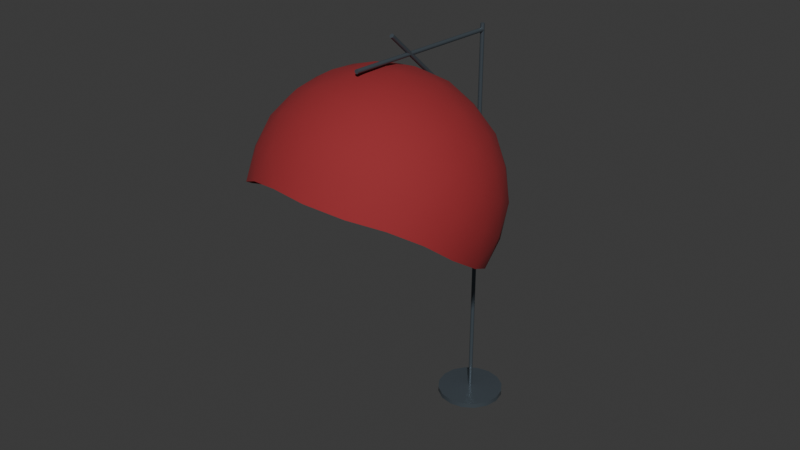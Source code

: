 # Source: healinglamp.blend  (saved by Blender 5.1.29; exported with 4.5.12 LTS)
import bpy
from mathutils import Matrix  # noqa: F401  (used for matrix-valued properties, if any)

bpy.ops.wm.read_factory_settings(use_empty=True)
scene = bpy.context.scene
scene.name = 'Scene'

# ---- collections
col_collection = bpy.data.collections.new('Collection'); scene.collection.children.link(col_collection)

# ---- materials (node trees are filled in below, after node groups)
mat_stand = bpy.data.materials.new('Stand')
mat_stand.alpha_threshold = 0.0
mat_stand.use_backface_culling_lightprobe_volume = False
mat_stand.roughness = 0.5
mat_stand.line_color = (0.0, 0.0, 0.0, 1.0)
mat_material = bpy.data.materials.new('Material')

# ---- material node trees
mat_stand.use_nodes = True; mat_stand.node_tree.nodes.clear()
_N = mat_stand.node_tree.nodes; _L = mat_stand.node_tree.links
n0 = _N.new('ShaderNodeOutputMaterial'); n0.name = 'Material Output'; n0.location = (200, 100)
n1 = _N.new('ShaderNodeBsdfPrincipled'); n1.name = 'Principled BSDF'; n1.location = (-200, 100)
n1.inputs[0].default_value = (0.1049, 0.1315, 0.1552, 1.0)
n1.inputs[1].default_value = 0.5
n1.inputs[2].default_value = 0.3147
_L.new(n1.outputs[0], n0.inputs[0])
n0.is_active_output = True
mat_material.use_nodes = True; mat_material.node_tree.nodes.clear()
_N = mat_material.node_tree.nodes; _L = mat_material.node_tree.links
n0 = _N.new('ShaderNodeBsdfPrincipled'); n0.name = 'Principled BSDF'; n0.location = (-200, 100)
n0.inputs[0].default_value = (0.32, 0.02179, 0.02751, 1.0)
n0.inputs[1].default_value = 0.07722
n0.inputs[2].default_value = 0.8861
n1 = _N.new('ShaderNodeOutputMaterial'); n1.name = 'Material Output'; n1.location = (200, 100)
_L.new(n0.outputs[0], n1.inputs[0])
n1.is_active_output = True

# ---- world
world_world = bpy.data.worlds.new('World'); scene.world = world_world
world_world.use_nodes = True; world_world.node_tree.nodes.clear()
_N = world_world.node_tree.nodes; _L = world_world.node_tree.links
n0 = _N.new('ShaderNodeOutputWorld'); n0.name = 'World Output'; n0.location = (200, 100)
n1 = _N.new('ShaderNodeBackground'); n1.name = 'Background'; n1.location = (-200, 100)
n1.inputs[0].default_value = (0.05088, 0.05088, 0.05088, 1.0)
_L.new(n1.outputs[0], n0.inputs[0])
n0.is_active_output = True
world_world.color = (0.05088, 0.05088, 0.05088)
world_world.sun_shadow_jitter_overblur = 0.0

# ---- meshes
me_cylinder = bpy.data.meshes.new('Cylinder')
me_cylinder.from_pydata([(0.0, 0.01, 2.0), (0.003827, 0.009239, 2.0), (0.007071, 0.007071, 2.0), (0.009239, 0.003827, 2.0), (0.01, 0.0, 2.0), (0.009239, -0.003827, 2.0), (0.007071, -0.007071, 2.0), (0.003827, -0.009239, 2.0), (0.0, -0.01, 2.0), (-0.003827, -0.009239, 2.0), (-0.007071, -0.007071, 2.0), (-0.009239, -0.003827, 2.0), (-0.01, 0.0, 2.0), (-0.009239, 0.003827, 2.0), (-0.007071, 0.007071, 2.0), (-0.003827, 0.009239, 2.0), (0.0, 0.01, 0.03081), (0.003827, 0.009239, 0.03081), (0.007071, 0.007071, 0.03081), (0.009239, 0.003827, 0.03081), (0.01, 0.0, 0.03081), (0.009239, -0.003827, 0.03081), (0.007071, -0.007071, 0.03081), (0.003827, -0.009239, 0.03081), (0.0, -0.01, 0.03081), (-0.003827, -0.009239, 0.03081), (-0.007071, -0.007071, 0.03081), (-0.009239, -0.003827, 0.03081), (-0.01, 0.0, 0.03081), (-0.009239, 0.003827, 0.03081), (-0.007071, 0.007071, 0.03081), (-0.003827, 0.009239, 0.03081), (-2.577e-09, 0.1687, 0.0), (0.06454, 0.1558, 0.0), (0.06454, 0.1558, 0.02373), (0.1193, 0.1193, 0.0), (0.1193, 0.1193, 0.02373), (0.1558, 0.06454, 0.0), (0.1558, 0.06454, 0.02373), (0.1687, -3.821e-10, 0.0), (0.1687, -3.821e-10, 0.02373), (0.1558, -0.06454, 0.0), (0.1558, -0.06454, 0.02373), (0.1193, -0.1193, 0.0), (0.1193, -0.1193, 0.02373), (0.06454, -0.1558, 0.0), (0.06454, -0.1558, 0.02373), (-2.577e-09, -0.1687, 0.0), (-2.577e-09, -0.1687, 0.02373), (-0.06454, -0.1558, 0.0), (-0.06454, -0.1558, 0.02373), (-0.1193, -0.1193, 0.0), (-0.1193, -0.1193, 0.02373), (-0.1558, -0.06454, 0.0), (-0.1558, -0.06454, 0.02373), (-0.1687, -3.821e-10, 0.0), (-0.1687, -3.821e-10, 0.02373), (-0.1558, 0.06454, 0.0), (-0.1558, 0.06454, 0.02373), (-0.1193, 0.1193, 0.0), (-0.1193, 0.1193, 0.02373), (-0.06454, 0.1558, 0.0), (-0.06454, 0.1558, 0.02373), (-2.577e-09, 0.1687, 0.02373)], [], [(16, 0, 1, 17), (17, 1, 2, 18), (18, 2, 3, 19), (19, 3, 4, 20), (20, 4, 5, 21), (21, 5, 6, 22), (22, 6, 7, 23), (23, 7, 8, 24), (24, 8, 9, 25), (25, 9, 10, 26), (26, 10, 11, 27), (27, 11, 12, 28), (28, 12, 13, 29), (29, 13, 14, 30), (1, 0, 15, 14, 13, 12, 11, 10, 9, 8, 7, 6, 5, 4, 3, 2), (30, 14, 15, 31), (31, 15, 0, 16), (21, 22, 44, 42), (29, 30, 60, 58), (22, 23, 46, 44), (30, 31, 62, 60), (23, 24, 48, 46), (16, 17, 34, 63), (31, 16, 63, 62), (24, 25, 50, 48), (17, 18, 36, 34), (25, 26, 52, 50), (18, 19, 38, 36), (26, 27, 54, 52), (19, 20, 40, 38), (27, 28, 56, 54), (20, 21, 42, 40), (28, 29, 58, 56), (32, 33, 35, 37, 39, 41, 43, 45, 47, 49, 51, 53, 55, 57, 59, 61), (61, 62, 63, 32), (59, 60, 62, 61), (57, 58, 60, 59), (55, 56, 58, 57), (53, 54, 56, 55), (51, 52, 54, 53), (49, 50, 52, 51), (47, 48, 50, 49), (45, 46, 48, 47), (43, 44, 46, 45), (41, 42, 44, 43), (39, 40, 42, 41), (37, 38, 40, 39), (35, 36, 38, 37), (33, 34, 36, 35), (32, 63, 34, 33)])
me_cylinder.polygons.foreach_set('use_smooth', [True] * 50)
_k = set([(0, 1), (0, 15), (1, 2), (2, 3), (3, 4), (4, 5), (5, 6), (6, 7), (7, 8), (8, 9), (9, 10), (10, 11), (11, 12), (12, 13), (13, 14), (14, 15), (16, 17), (16, 31), (17, 18), (18, 19), (19, 20), (20, 21), (21, 22), (22, 23), (23, 24), (24, 25), (25, 26), (26, 27), (27, 28), (28, 29), (29, 30), (30, 31), (32, 33), (32, 61), (33, 35), (34, 36), (34, 63), (35, 37), (36, 38), (37, 39), (38, 40), (39, 41), (40, 42), (41, 43), (42, 44), (43, 45), (44, 46), (45, 47), (46, 48), (47, 49), (48, 50), (49, 51), (50, 52), (51, 53), (52, 54), (53, 55), (54, 56), (55, 57), (56, 58), (57, 59), (58, 60), (59, 61), (60, 62), (62, 63)])
me_cylinder.attributes.new('sharp_edge', 'BOOLEAN', 'EDGE').data.foreach_set('value', [ (min(e.vertices), max(e.vertices)) in _k for e in me_cylinder.edges])
_uv = me_cylinder.uv_layers.new(name='UVMap')
_uv.uv.foreach_set('vector', [1.0, 0.5085, 1.0, 1.0, 0.9375, 1.0, 0.9375, 0.5085, 0.9375, 0.5085, 0.9375, 1.0, 0.875, 1.0, 0.875, 0.5085, 0.875, 0.5085, 0.875, 1.0, 0.8125, 1.0, 0.8125, 0.5085, 0.8125, 0.5085, 0.8125, 1.0, 0.75, 1.0, 0.75, 0.5085, 0.75, 0.5085, 0.75, 1.0, 0.6875, 1.0, 0.6875, 0.5085, 0.6875, 0.5085, 0.6875, 1.0, 0.625, 1.0, 0.625, 0.5085, 0.625, 0.5085, 0.625, 1.0, 0.5625, 1.0, 0.5625, 0.5085, 0.5625, 0.5085, 0.5625, 1.0, 0.5, 1.0, 0.5, 0.5085, 0.5, 0.5085, 0.5, 1.0, 0.4375, 1.0, 0.4375, 0.5085, 0.4375, 0.5085, 0.4375, 1.0, 0.375, 1.0, 0.375, 0.5085, 0.375, 0.5085, 0.375, 1.0, 0.3125, 1.0, 0.3125, 0.5085, 0.3125, 0.5085, 0.3125, 1.0, 0.25, 1.0, 0.25, 0.5085, 0.25, 0.5085, 0.25, 1.0, 0.1875, 1.0, 0.1875, 0.5085, 0.1875, 0.5085, 0.1875, 1.0, 0.125, 1.0, 0.125, 0.5085, 0.3418, 0.4717, 0.25, 0.49, 0.1582, 0.4717, 0.08029, 0.4197, 0.02827, 0.3418, 0.01, 0.25, 0.02827, 0.1582, 0.08029, 0.08029, 0.1582, 0.02827, 0.25, 0.01, 0.3418, 0.02827, 0.4197, 0.08029, 0.4717, 0.1582, 0.49, 0.25, 0.4717, 0.3418, 0.4197, 0.4197, 0.125, 0.5085, 0.125, 1.0, 0.0625, 1.0, 0.0625, 0.5085, 0.0625, 0.5085, 0.0625, 1.0, 0.0, 1.0, 0.0, 0.5085, 0.6875, 0.5085, 0.625, 0.5085, 0.625, 0.5085, 0.6875, 0.5085, 0.1875, 0.5085, 0.125, 0.5085, 0.125, 0.5085, 0.1875, 0.5085, 0.625, 0.5085, 0.5625, 0.5085, 0.5625, 0.5085, 0.625, 0.5085, 0.125, 0.5085, 0.0625, 0.5085, 0.0625, 0.5085, 0.125, 0.5085, 0.5625, 0.5085, 0.5, 0.5085, 0.5, 0.5085, 0.5625, 0.5085, 1.0, 0.5085, 0.9375, 0.5085, 0.9375, 0.5085, 1.0, 0.5085, 0.0625, 0.5085, 0.0, 0.5085, 0.0, 0.5085, 0.0625, 0.5085, 0.5, 0.5085, 0.4375, 0.5085, 0.4375, 0.5085, 0.5, 0.5085, 0.9375, 0.5085, 0.875, 0.5085, 0.875, 0.5085, 0.9375, 0.5085, 0.4375, 0.5085, 0.375, 0.5085, 0.375, 0.5085, 0.4375, 0.5085, 0.875, 0.5085, 0.8125, 0.5085, 0.8125, 0.5085, 0.875, 0.5085, 0.375, 0.5085, 0.3125, 0.5085, 0.3125, 0.5085, 0.375, 0.5085, 0.8125, 0.5085, 0.75, 0.5085, 0.75, 0.5085, 0.8125, 0.5085, 0.3125, 0.5085, 0.25, 0.5085, 0.25, 0.5085, 0.3125, 0.5085, 0.75, 0.5085, 0.6875, 0.5085, 0.6875, 0.5085, 0.75, 0.5085, 0.25, 0.5085, 0.1875, 0.5085, 0.1875, 0.5085, 0.25, 0.5085, 0.75, 0.49, 0.8418, 0.4717, 0.9197, 0.4197, 0.9717, 0.3418, 0.99, 0.25, 0.9717, 0.1582, 0.9197, 0.08029, 0.8418, 0.02827, 0.75, 0.01, 0.6582, 0.02827, 0.5803, 0.08029, 0.5283, 0.1582, 0.51, 0.25, 0.5283, 0.3418, 0.5803, 0.4197, 0.6582, 0.4717, 0.0625, 0.5, 0.0625, 0.5085, 0.0, 0.5085, 0.0, 0.5, 0.125, 0.5, 0.125, 0.5085, 0.0625, 0.5085, 0.0625, 0.5, 0.1875, 0.5, 0.1875, 0.5085, 0.125, 0.5085, 0.125, 0.5, 0.25, 0.5, 0.25, 0.5085, 0.1875, 0.5085, 0.1875, 0.5, 0.3125, 0.5, 0.3125, 0.5085, 0.25, 0.5085, 0.25, 0.5, 0.375, 0.5, 0.375, 0.5085, 0.3125, 0.5085, 0.3125, 0.5, 0.4375, 0.5, 0.4375, 0.5085, 0.375, 0.5085, 0.375, 0.5, 0.5, 0.5, 0.5, 0.5085, 0.4375, 0.5085, 0.4375, 0.5, 0.5625, 0.5, 0.5625, 0.5085, 0.5, 0.5085, 0.5, 0.5, 0.625, 0.5, 0.625, 0.5085, 0.5625, 0.5085, 0.5625, 0.5, 0.6875, 0.5, 0.6875, 0.5085, 0.625, 0.5085, 0.625, 0.5, 0.75, 0.5, 0.75, 0.5085, 0.6875, 0.5085, 0.6875, 0.5, 0.8125, 0.5, 0.8125, 0.5085, 0.75, 0.5085, 0.75, 0.5, 0.875, 0.5, 0.875, 0.5085, 0.8125, 0.5085, 0.8125, 0.5, 0.9375, 0.5, 0.9375, 0.5085, 0.875, 0.5085, 0.875, 0.5, 1.0, 0.5, 1.0, 0.5085, 0.9375, 0.5085, 0.9375, 0.5])
me_cylinder.materials.append(mat_stand)
me_cylinder.update()
me_icosphere = bpy.data.meshes.new('Icosphere')
me_icosphere.from_pydata([(0.2764, -0.1874, 0.9426), (-0.7236, 0.01695, 0.69), (-0.7236, 0.6784, -0.1274), (0.2764, 0.8828, -0.3799), (0.8944, 0.3477, 0.2813), (0.0, 0.7774, 0.629), (0.9566, 0.1024, 0.2727), (0.9511, -0.1944, 0.2402), (0.8607, -0.4738, 0.1863), (0.8607, 0.08334, -0.5022), (0.9511, 0.1944, -0.2402), (0.9566, 0.2881, 0.04323), (0.1552, -0.4058, 0.9007), (0.0, -0.629, 0.7774), (-0.1552, -0.7962, 0.5847), (0.6872, -0.6241, 0.372), (0.5878, -0.5089, 0.6289), (0.436, -0.3484, 0.8298), (-0.8607, -0.08334, 0.5022), (-0.9511, -0.1944, 0.2402), (-0.9566, -0.2881, -0.04323), (-0.436, -0.7389, 0.5138), (-0.5878, -0.5089, 0.6289), (-0.6872, -0.2336, 0.6879), (-0.6872, 0.6241, -0.372), (-0.5878, 0.5089, -0.6289), (-0.436, 0.3484, -0.8298), (-0.9566, -0.1024, -0.2727), (-0.9511, 0.1944, -0.2402), (-0.8607, 0.4738, -0.1863), (0.436, 0.7389, -0.5138), (0.5878, 0.5089, -0.6289), (0.6872, 0.2336, -0.6879), (-0.1552, 0.4058, -0.9007), (0.0, 0.629, -0.7774), (0.1552, 0.7962, -0.5847), (0.8311, 0.2402, 0.5016), (0.6882, 0.09417, 0.7194), (0.484, -0.06028, 0.873), (0.02964, -0.1531, 0.9878), (-0.2629, -0.1002, 0.9596), (-0.5319, -0.03835, 0.8459), (-0.8127, 0.2048, 0.5455), (-0.8506, 0.4087, 0.3307), (-0.8127, 0.5762, 0.08646), (-0.5319, 0.8193, -0.214), (-0.2629, 0.9176, -0.2982), (0.02964, 0.9341, -0.3558), (0.484, 0.8412, -0.2411), (0.6882, 0.7232, -0.05797), (0.8311, 0.5407, 0.1303), (0.07761, 0.6022, 0.7946), (0.1625, 0.3468, 0.9238), (0.2328, 0.06039, 0.9706), (0.7534, 0.5111, 0.4136), (0.5257, 0.6613, 0.5351), (0.2511, 0.7525, 0.6089), (-0.2032, 0.6596, 0.7236), (-0.4253, 0.4669, 0.7753), (-0.6095, 0.2326, 0.7579), (-0.2032, 0.8453, 0.4941), (-0.4253, 0.8557, 0.2949), (-0.6095, 0.7897, 0.06935), (0.07761, 0.9027, 0.4232), (0.1625, 0.9758, 0.1464), (0.2328, 0.9619, -0.1434), (0.3618, 0.8607, 0.3583), (0.6382, 0.7279, 0.2508), (0.4472, 0.8932, 0.0465), (-0.1382, 0.9628, 0.232), (-0.05279, 0.9954, -0.07979), (-0.3618, 0.9323, -0.001737), (-0.4472, 0.6953, 0.5626), (-0.6708, 0.6647, 0.3289), (-0.6708, 0.4603, 0.5815), (-0.1382, 0.4278, 0.8933), (-0.3618, 0.1928, 0.9121), (-0.05279, 0.1296, 0.9902), (0.3618, 0.5299, 0.767), (0.4472, 0.2318, 0.8639), (0.6382, 0.3972, 0.6595), (0.8618, 0.4824, -0.1568), (0.809, 0.3697, -0.4569), (0.6708, 0.6478, -0.3611), (-0.1382, 0.8131, -0.5655), (-0.309, 0.5983, -0.7393), (-0.4472, 0.75, -0.4874), (-0.9472, 0.3171, 0.04758), (-1.0, 3.986e-07, 4.913e-07), (-0.9472, 0.1127, 0.3002), (-0.4472, -0.3202, 0.8351), (-0.309, -0.5983, 0.7393), (-0.1382, -0.3834, 0.9132), (0.6708, -0.218, 0.7088), (0.809, -0.3697, 0.4569), (0.8618, -0.05269, 0.5045), (0.309, 0.5983, -0.7393), (0.4472, 0.3202, -0.8351), (0.1382, 0.3834, -0.9132), (-0.809, 0.3697, -0.4569), (-0.6708, 0.218, -0.7088), (-0.8618, 0.05269, -0.5045), (-0.809, -0.3697, 0.4569), (-0.8618, -0.4824, 0.1568), (-0.6708, -0.6478, 0.3611), (0.309, -0.5983, 0.7393), (0.1382, -0.8131, 0.5655), (0.4472, -0.75, 0.4874), (1.0, 1.411e-07, -1.811e-07), (0.9472, -0.3171, -0.04758), (0.9472, -0.1127, -0.3002), (0.2736, -0.1856, 0.9332), (-0.7164, 0.01678, 0.6831), (-0.7164, 0.6716, -0.1261), (0.2736, 0.8739, -0.3761), (0.8855, 0.3442, 0.2785), (-7.973e-09, 0.7696, 0.6228), (0.947, 0.1015, 0.27), (0.9415, -0.1924, 0.2378), (0.8519, -0.4699, 0.1837), (0.8519, 0.08163, -0.4979), (0.9415, 0.1924, -0.2378), (0.947, 0.2852, 0.04289), (0.1537, -0.4016, 0.8917), (6.349e-10, -0.6228, 0.7696), (-0.1537, -0.789, 0.578), (0.6802, -0.6185, 0.3674), (0.5819, -0.5038, 0.6226), (0.4316, -0.3448, 0.8215), (-0.852, -0.08247, 0.4973), (-0.9415, -0.1924, 0.2378), (-0.9469, -0.286, -0.04357), (-0.4315, -0.7322, 0.5079), (-0.5819, -0.5038, 0.6226), (-0.6803, -0.2312, 0.6811), (-0.6803, 0.6179, -0.3681), (-0.5819, 0.5038, -0.6226), (-0.4315, 0.3439, -0.822), (-0.9469, -0.1023, -0.2706), (-0.9415, 0.1924, -0.2378), (-0.852, 0.4692, -0.1844), (0.4316, 0.7315, -0.5086), (0.5819, 0.5038, -0.6226), (0.6802, 0.2303, -0.6816), (-0.1537, 0.4007, -0.8922), (-2.617e-09, 0.6228, -0.7696), (0.1537, 0.7883, -0.5788), (0.8228, 0.2379, 0.4965), (0.6813, 0.09323, 0.7122), (0.4791, -0.05973, 0.8643), (0.02944, -0.1516, 0.9779), (-0.2602, -0.09921, 0.95), (-0.5267, -0.03795, 0.8374), (-0.8046, 0.2026, 0.5401), (-0.8421, 0.4046, 0.3274), (-0.8046, 0.5705, 0.08551), (-0.5267, 0.8111, -0.2118), (-0.2602, 0.9084, -0.2952), (0.02944, 0.9247, -0.3523), (0.4791, 0.8328, -0.2387), (0.6813, 0.716, -0.05739), (0.8228, 0.5352, 0.129), (0.0768, 0.5963, 0.7866), (0.1608, 0.3433, 0.9145), (0.2305, 0.05968, 0.9609), (0.746, 0.506, 0.4094), (0.5205, 0.6547, 0.5297), (0.2485, 0.7449, 0.6028), (-0.2011, 0.6531, 0.7164), (-0.4211, 0.4622, 0.7676), (-0.6035, 0.2302, 0.7503), (-0.2011, 0.8368, 0.4892), (-0.4211, 0.8471, 0.2919), (-0.6035, 0.7818, 0.06858), (0.0768, 0.8936, 0.4191), (0.1608, 0.966, 0.145), (0.2305, 0.9522, -0.1421), (0.3581, 0.852, 0.3548), (0.6319, 0.7205, 0.2483), (0.4427, 0.8843, 0.04595), (-0.1368, 0.9532, 0.2298), (-0.0522, 0.9855, -0.07905), (-0.3583, 0.9229, -0.001744), (-0.4427, 0.6884, 0.557), (-0.6641, 0.6581, 0.3255), (-0.6641, 0.4556, 0.5757), (-0.1368, 0.4236, 0.8843), (-0.3583, 0.1908, 0.903), (-0.0522, 0.1283, 0.9803), (0.3581, 0.5247, 0.7593), (0.4427, 0.2294, 0.8553), (0.6319, 0.3932, 0.6529), (0.8532, 0.4776, -0.1551), (0.8009, 0.366, -0.4524), (0.664, 0.6413, -0.3575), (-0.1367, 0.805, -0.5598), (-0.3059, 0.5922, -0.732), (-0.4428, 0.7425, -0.4825), (-0.9377, 0.314, 0.04707), (-0.99, -6.858e-05, -5.533e-05), (-0.9377, 0.1115, 0.2972), (-0.4428, -0.317, 0.8268), (-0.3059, -0.5923, 0.7319), (-0.1367, -0.3795, 0.9041), (0.664, -0.2159, 0.7018), (0.8009, -0.3661, 0.4523), (0.8532, -0.05208, 0.4994), (0.3059, 0.5923, -0.7319), (0.4427, 0.3159, -0.8273), (0.1366, 0.3785, -0.9046), (-0.8009, 0.3661, -0.4523), (-0.6638, 0.2148, -0.7024), (-0.853, 0.05106, -0.5), (-0.8009, -0.366, 0.4524), (-0.853, -0.4784, 0.1542), (-0.6638, -0.6422, 0.3567), (0.3059, -0.5922, 0.732), (0.1366, -0.8058, 0.5588), (0.4427, -0.7432, 0.4815), (0.99, 6.911e-05, 5.563e-05), (0.9375, -0.3149, -0.0478), (0.9375, -0.1124, -0.298)], [], [(0, 38, 53), (1, 41, 59), (2, 44, 62), (3, 47, 65), (4, 50, 54), (56, 63, 5), (55, 66, 56), (54, 67, 55), (56, 66, 63), (66, 64, 63), (55, 67, 66), (67, 68, 66), (66, 68, 64), (68, 65, 64), (54, 50, 67), (50, 49, 67), (67, 49, 68), (49, 48, 68), (68, 48, 65), (48, 3, 65), (63, 60, 5), (64, 69, 63), (65, 70, 64), (63, 69, 60), (69, 61, 60), (64, 70, 69), (70, 71, 69), (69, 71, 61), (71, 62, 61), (65, 47, 70), (47, 46, 70), (70, 46, 71), (46, 45, 71), (71, 45, 62), (45, 2, 62), (60, 57, 5), (61, 72, 60), (62, 73, 61), (60, 72, 57), (72, 58, 57), (61, 73, 72), (73, 74, 72), (72, 74, 58), (74, 59, 58), (62, 44, 73), (44, 43, 73), (73, 43, 74), (43, 42, 74), (74, 42, 59), (42, 1, 59), (57, 51, 5), (58, 75, 57), (59, 76, 58), (57, 75, 51), (75, 52, 51), (58, 76, 75), (76, 77, 75), (75, 77, 52), (77, 53, 52), (59, 41, 76), (41, 40, 76), (76, 40, 77), (40, 39, 77), (77, 39, 53), (39, 0, 53), (51, 56, 5), (52, 78, 51), (53, 79, 52), (51, 78, 56), (78, 55, 56), (52, 79, 78), (79, 80, 78), (78, 80, 55), (80, 54, 55), (53, 38, 79), (38, 37, 79), (79, 37, 80), (37, 36, 80), (80, 36, 54), (36, 4, 54), (11, 50, 4), (10, 81, 11), (9, 82, 10), (11, 81, 50), (81, 49, 50), (10, 82, 81), (82, 83, 81), (81, 83, 49), (83, 48, 49), (9, 32, 82), (32, 31, 82), (82, 31, 83), (31, 30, 83), (83, 30, 48), (30, 3, 48), (35, 47, 3), (34, 84, 35), (33, 85, 34), (35, 84, 47), (84, 46, 47), (34, 85, 84), (85, 86, 84), (84, 86, 46), (86, 45, 46), (33, 26, 85), (26, 25, 85), (85, 25, 86), (25, 24, 86), (86, 24, 45), (24, 2, 45), (29, 44, 2), (28, 87, 29), (27, 88, 28), (29, 87, 44), (87, 43, 44), (28, 88, 87), (88, 89, 87), (87, 89, 43), (89, 42, 43), (27, 20, 88), (20, 19, 88), (88, 19, 89), (19, 18, 89), (89, 18, 42), (18, 1, 42), (23, 41, 1), (22, 90, 23), (21, 91, 22), (23, 90, 41), (90, 40, 41), (22, 91, 90), (91, 92, 90), (90, 92, 40), (92, 39, 40), (21, 14, 91), (14, 13, 91), (91, 13, 92), (13, 12, 92), (92, 12, 39), (12, 0, 39), (17, 38, 0), (16, 93, 17), (15, 94, 16), (17, 93, 38), (93, 37, 38), (16, 94, 93), (94, 95, 93), (93, 95, 37), (95, 36, 37), (15, 8, 94), (8, 7, 94), (94, 7, 95), (7, 6, 95), (95, 6, 36), (6, 4, 36), (30, 35, 3), (31, 96, 30), (32, 97, 31), (30, 96, 35), (96, 34, 35), (31, 97, 96), (97, 98, 96), (96, 98, 34), (98, 33, 34), (24, 29, 2), (25, 99, 24), (26, 100, 25), (24, 99, 29), (99, 28, 29), (25, 100, 99), (100, 101, 99), (99, 101, 28), (101, 27, 28), (18, 23, 1), (19, 102, 18), (20, 103, 19), (18, 102, 23), (102, 22, 23), (19, 103, 102), (103, 104, 102), (102, 104, 22), (104, 21, 22), (12, 17, 0), (13, 105, 12), (14, 106, 13), (12, 105, 17), (105, 16, 17), (13, 106, 105), (106, 107, 105), (105, 107, 16), (107, 15, 16), (6, 11, 4), (7, 108, 6), (8, 109, 7), (6, 108, 11), (108, 10, 11), (7, 109, 108), (109, 110, 108), (108, 110, 10), (110, 9, 10), (111, 164, 149), (112, 170, 152), (113, 173, 155), (114, 176, 158), (115, 165, 161), (167, 116, 174), (166, 167, 177), (165, 166, 178), (167, 174, 177), (177, 174, 175), (166, 177, 178), (178, 177, 179), (177, 175, 179), (179, 175, 176), (165, 178, 161), (161, 178, 160), (178, 179, 160), (160, 179, 159), (179, 176, 159), (159, 176, 114), (174, 116, 171), (175, 174, 180), (176, 175, 181), (174, 171, 180), (180, 171, 172), (175, 180, 181), (181, 180, 182), (180, 172, 182), (182, 172, 173), (176, 181, 158), (158, 181, 157), (181, 182, 157), (157, 182, 156), (182, 173, 156), (156, 173, 113), (171, 116, 168), (172, 171, 183), (173, 172, 184), (171, 168, 183), (183, 168, 169), (172, 183, 184), (184, 183, 185), (183, 169, 185), (185, 169, 170), (173, 184, 155), (155, 184, 154), (184, 185, 154), (154, 185, 153), (185, 170, 153), (153, 170, 112), (168, 116, 162), (169, 168, 186), (170, 169, 187), (168, 162, 186), (186, 162, 163), (169, 186, 187), (187, 186, 188), (186, 163, 188), (188, 163, 164), (170, 187, 152), (152, 187, 151), (187, 188, 151), (151, 188, 150), (188, 164, 150), (150, 164, 111), (162, 116, 167), (163, 162, 189), (164, 163, 190), (162, 167, 189), (189, 167, 166), (163, 189, 190), (190, 189, 191), (189, 166, 191), (191, 166, 165), (164, 190, 149), (149, 190, 148), (190, 191, 148), (148, 191, 147), (191, 165, 147), (147, 165, 115), (122, 115, 161), (121, 122, 192), (120, 121, 193), (122, 161, 192), (192, 161, 160), (121, 192, 193), (193, 192, 194), (192, 160, 194), (194, 160, 159), (120, 193, 143), (143, 193, 142), (193, 194, 142), (142, 194, 141), (194, 159, 141), (141, 159, 114), (146, 114, 158), (145, 146, 195), (144, 145, 196), (146, 158, 195), (195, 158, 157), (145, 195, 196), (196, 195, 197), (195, 157, 197), (197, 157, 156), (144, 196, 137), (137, 196, 136), (196, 197, 136), (136, 197, 135), (197, 156, 135), (135, 156, 113), (140, 113, 155), (139, 140, 198), (138, 139, 199), (140, 155, 198), (198, 155, 154), (139, 198, 199), (199, 198, 200), (198, 154, 200), (200, 154, 153), (138, 199, 131), (131, 199, 130), (199, 200, 130), (130, 200, 129), (200, 153, 129), (129, 153, 112), (134, 112, 152), (133, 134, 201), (132, 133, 202), (134, 152, 201), (201, 152, 151), (133, 201, 202), (202, 201, 203), (201, 151, 203), (203, 151, 150), (132, 202, 125), (125, 202, 124), (202, 203, 124), (124, 203, 123), (203, 150, 123), (123, 150, 111), (128, 111, 149), (127, 128, 204), (126, 127, 205), (128, 149, 204), (204, 149, 148), (127, 204, 205), (205, 204, 206), (204, 148, 206), (206, 148, 147), (126, 205, 119), (119, 205, 118), (205, 206, 118), (118, 206, 117), (206, 147, 117), (117, 147, 115), (141, 114, 146), (142, 141, 207), (143, 142, 208), (141, 146, 207), (207, 146, 145), (142, 207, 208), (208, 207, 209), (207, 145, 209), (209, 145, 144), (135, 113, 140), (136, 135, 210), (137, 136, 211), (135, 140, 210), (210, 140, 139), (136, 210, 211), (211, 210, 212), (210, 139, 212), (212, 139, 138), (129, 112, 134), (130, 129, 213), (131, 130, 214), (129, 134, 213), (213, 134, 133), (130, 213, 214), (214, 213, 215), (213, 133, 215), (215, 133, 132), (123, 111, 128), (124, 123, 216), (125, 124, 217), (123, 128, 216), (216, 128, 127), (124, 216, 217), (217, 216, 218), (216, 127, 218), (218, 127, 126), (117, 115, 122), (118, 117, 219), (119, 118, 220), (117, 122, 219), (219, 122, 121), (118, 219, 220), (220, 219, 221), (219, 121, 221), (221, 121, 120), (32, 9, 120, 143), (26, 33, 144, 137), (20, 27, 138, 131), (14, 21, 132, 125), (8, 15, 126, 119), (33, 98, 209, 144), (97, 32, 143, 208), (98, 97, 208, 209), (27, 101, 212, 138), (100, 26, 137, 211), (101, 100, 211, 212), (21, 104, 215, 132), (103, 20, 131, 214), (104, 103, 214, 215), (15, 107, 218, 126), (106, 14, 125, 217), (107, 106, 217, 218), (9, 110, 221, 120), (109, 8, 119, 220), (110, 109, 220, 221)])
me_icosphere.polygons.foreach_set('use_smooth', [True] * 420)
_k = set([(8, 15), (8, 109), (9, 32), (9, 110), (14, 21), (14, 106), (15, 107), (20, 27), (20, 103), (21, 104), (26, 33), (26, 100), (27, 101), (32, 97), (33, 98), (97, 98), (100, 101), (103, 104), (106, 107), (109, 110), (119, 126), (119, 220), (120, 143), (120, 221), (125, 132), (125, 217), (126, 218), (131, 138), (131, 214), (132, 215), (137, 144), (137, 211), (138, 212), (143, 208), (144, 209), (208, 209), (211, 212), (214, 215), (217, 218), (220, 221)])
me_icosphere.attributes.new('sharp_edge', 'BOOLEAN', 'EDGE').data.foreach_set('value', [ (min(e.vertices), max(e.vertices)) in _k for e in me_icosphere.edges])
_uv = me_icosphere.uv_layers.new(name='UVMap')
_uv.uv.foreach_set('vector', [0.1818, 0.3149, 0.2273, 0.3149, 0.2045, 0.3543, 0.0, 0.3149, 0.04545, 0.3149, 0.02273, 0.3543, 0.7273, 0.3149, 0.7727, 0.3149, 0.75, 0.3543, 0.5455, 0.3149, 0.5909, 0.3149, 0.5682, 0.3543, 0.3636, 0.3149, 0.4091, 0.3149, 0.3864, 0.3543, 0.4318, 0.433, 0.4773, 0.433, 0.4545, 0.4724, 0.4091, 0.3937, 0.4545, 0.3937, 0.4318, 0.433, 0.3864, 0.3543, 0.4318, 0.3543, 0.4091, 0.3937, 0.4318, 0.433, 0.4545, 0.3937, 0.4773, 0.433, 0.4545, 0.3937, 0.5, 0.3937, 0.4773, 0.433, 0.4091, 0.3937, 0.4318, 0.3543, 0.4545, 0.3937, 0.4318, 0.3543, 0.4773, 0.3543, 0.4545, 0.3937, 0.4545, 0.3937, 0.4773, 0.3543, 0.5, 0.3937, 0.4773, 0.3543, 0.5227, 0.3543, 0.5, 0.3937, 0.3864, 0.3543, 0.4091, 0.3149, 0.4318, 0.3543, 0.4091, 0.3149, 0.4545, 0.3149, 0.4318, 0.3543, 0.4318, 0.3543, 0.4545, 0.3149, 0.4773, 0.3543, 0.4545, 0.3149, 0.5, 0.3149, 0.4773, 0.3543, 0.4773, 0.3543, 0.5, 0.3149, 0.5227, 0.3543, 0.5, 0.3149, 0.5455, 0.3149, 0.5227, 0.3543, 0.6136, 0.433, 0.6591, 0.433, 0.6364, 0.4724, 0.5909, 0.3937, 0.6364, 0.3937, 0.6136, 0.433, 0.5682, 0.3543, 0.6136, 0.3543, 0.5909, 0.3937, 0.6136, 0.433, 0.6364, 0.3937, 0.6591, 0.433, 0.6364, 0.3937, 0.6818, 0.3937, 0.6591, 0.433, 0.5909, 0.3937, 0.6136, 0.3543, 0.6364, 0.3937, 0.6136, 0.3543, 0.6591, 0.3543, 0.6364, 0.3937, 0.6364, 0.3937, 0.6591, 0.3543, 0.6818, 0.3937, 0.6591, 0.3543, 0.7045, 0.3543, 0.6818, 0.3937, 0.5682, 0.3543, 0.5909, 0.3149, 0.6136, 0.3543, 0.5909, 0.3149, 0.6364, 0.3149, 0.6136, 0.3543, 0.6136, 0.3543, 0.6364, 0.3149, 0.6591, 0.3543, 0.6364, 0.3149, 0.6818, 0.3149, 0.6591, 0.3543, 0.6591, 0.3543, 0.6818, 0.3149, 0.7045, 0.3543, 0.6818, 0.3149, 0.7273, 0.3149, 0.7045, 0.3543, 0.7955, 0.433, 0.8409, 0.433, 0.8182, 0.4724, 0.7727, 0.3937, 0.8182, 0.3937, 0.7955, 0.433, 0.75, 0.3543, 0.7955, 0.3543, 0.7727, 0.3937, 0.7955, 0.433, 0.8182, 0.3937, 0.8409, 0.433, 0.8182, 0.3937, 0.8636, 0.3937, 0.8409, 0.433, 0.7727, 0.3937, 0.7955, 0.3543, 0.8182, 0.3937, 0.7955, 0.3543, 0.8409, 0.3543, 0.8182, 0.3937, 0.8182, 0.3937, 0.8409, 0.3543, 0.8636, 0.3937, 0.8409, 0.3543, 0.8864, 0.3543, 0.8636, 0.3937, 0.75, 0.3543, 0.7727, 0.3149, 0.7955, 0.3543, 0.7727, 0.3149, 0.8182, 0.3149, 0.7955, 0.3543, 0.7955, 0.3543, 0.8182, 0.3149, 0.8409, 0.3543, 0.8182, 0.3149, 0.8636, 0.3149, 0.8409, 0.3543, 0.8409, 0.3543, 0.8636, 0.3149, 0.8864, 0.3543, 0.8636, 0.3149, 0.9091, 0.3149, 0.8864, 0.3543, 0.06818, 0.433, 0.1136, 0.433, 0.09091, 0.4724, 0.04545, 0.3937, 0.09091, 0.3937, 0.06818, 0.433, 0.02273, 0.3543, 0.06818, 0.3543, 0.04545, 0.3937, 0.06818, 0.433, 0.09091, 0.3937, 0.1136, 0.433, 0.09091, 0.3937, 0.1364, 0.3937, 0.1136, 0.433, 0.04545, 0.3937, 0.06818, 0.3543, 0.09091, 0.3937, 0.06818, 0.3543, 0.1136, 0.3543, 0.09091, 0.3937, 0.09091, 0.3937, 0.1136, 0.3543, 0.1364, 0.3937, 0.1136, 0.3543, 0.1591, 0.3543, 0.1364, 0.3937, 0.02273, 0.3543, 0.04545, 0.3149, 0.06818, 0.3543, 0.04545, 0.3149, 0.09091, 0.3149, 0.06818, 0.3543, 0.06818, 0.3543, 0.09091, 0.3149, 0.1136, 0.3543, 0.09091, 0.3149, 0.1364, 0.3149, 0.1136, 0.3543, 0.1136, 0.3543, 0.1364, 0.3149, 0.1591, 0.3543, 0.1364, 0.3149, 0.1818, 0.3149, 0.1591, 0.3543, 0.25, 0.433, 0.2955, 0.433, 0.2727, 0.4724, 0.2273, 0.3937, 0.2727, 0.3937, 0.25, 0.433, 0.2045, 0.3543, 0.25, 0.3543, 0.2273, 0.3937, 0.25, 0.433, 0.2727, 0.3937, 0.2955, 0.433, 0.2727, 0.3937, 0.3182, 0.3937, 0.2955, 0.433, 0.2273, 0.3937, 0.25, 0.3543, 0.2727, 0.3937, 0.25, 0.3543, 0.2955, 0.3543, 0.2727, 0.3937, 0.2727, 0.3937, 0.2955, 0.3543, 0.3182, 0.3937, 0.2955, 0.3543, 0.3409, 0.3543, 0.3182, 0.3937, 0.2045, 0.3543, 0.2273, 0.3149, 0.25, 0.3543, 0.2273, 0.3149, 0.2727, 0.3149, 0.25, 0.3543, 0.25, 0.3543, 0.2727, 0.3149, 0.2955, 0.3543, 0.2727, 0.3149, 0.3182, 0.3149, 0.2955, 0.3543, 0.2955, 0.3543, 0.3182, 0.3149, 0.3409, 0.3543, 0.3182, 0.3149, 0.3636, 0.3149, 0.3409, 0.3543, 0.3864, 0.2756, 0.4091, 0.3149, 0.3636, 0.3149, 0.4091, 0.2362, 0.4318, 0.2756, 0.3864, 0.2756, 0.4318, 0.1968, 0.4545, 0.2362, 0.4091, 0.2362, 0.3864, 0.2756, 0.4318, 0.2756, 0.4091, 0.3149, 0.4318, 0.2756, 0.4545, 0.3149, 0.4091, 0.3149, 0.4091, 0.2362, 0.4545, 0.2362, 0.4318, 0.2756, 0.4545, 0.2362, 0.4773, 0.2756, 0.4318, 0.2756, 0.4318, 0.2756, 0.4773, 0.2756, 0.4545, 0.3149, 0.4773, 0.2756, 0.5, 0.3149, 0.4545, 0.3149, 0.4318, 0.1968, 0.4773, 0.1968, 0.4545, 0.2362, 0.4773, 0.1968, 0.5, 0.2362, 0.4545, 0.2362, 0.4545, 0.2362, 0.5, 0.2362, 0.4773, 0.2756, 0.5, 0.2362, 0.5227, 0.2756, 0.4773, 0.2756, 0.4773, 0.2756, 0.5227, 0.2756, 0.5, 0.3149, 0.5227, 0.2756, 0.5455, 0.3149, 0.5, 0.3149, 0.5682, 0.2756, 0.5909, 0.3149, 0.5455, 0.3149, 0.5909, 0.2362, 0.6136, 0.2756, 0.5682, 0.2756, 0.6136, 0.1968, 0.6364, 0.2362, 0.5909, 0.2362, 0.5682, 0.2756, 0.6136, 0.2756, 0.5909, 0.3149, 0.6136, 0.2756, 0.6364, 0.3149, 0.5909, 0.3149, 0.5909, 0.2362, 0.6364, 0.2362, 0.6136, 0.2756, 0.6364, 0.2362, 0.6591, 0.2756, 0.6136, 0.2756, 0.6136, 0.2756, 0.6591, 0.2756, 0.6364, 0.3149, 0.6591, 0.2756, 0.6818, 0.3149, 0.6364, 0.3149, 0.6136, 0.1968, 0.6591, 0.1968, 0.6364, 0.2362, 0.6591, 0.1968, 0.6818, 0.2362, 0.6364, 0.2362, 0.6364, 0.2362, 0.6818, 0.2362, 0.6591, 0.2756, 0.6818, 0.2362, 0.7045, 0.2756, 0.6591, 0.2756, 0.6591, 0.2756, 0.7045, 0.2756, 0.6818, 0.3149, 0.7045, 0.2756, 0.7273, 0.3149, 0.6818, 0.3149, 0.75, 0.2756, 0.7727, 0.3149, 0.7273, 0.3149, 0.7727, 0.2362, 0.7955, 0.2756, 0.75, 0.2756, 0.7955, 0.1968, 0.8182, 0.2362, 0.7727, 0.2362, 0.75, 0.2756, 0.7955, 0.2756, 0.7727, 0.3149, 0.7955, 0.2756, 0.8182, 0.3149, 0.7727, 0.3149, 0.7727, 0.2362, 0.8182, 0.2362, 0.7955, 0.2756, 0.8182, 0.2362, 0.8409, 0.2756, 0.7955, 0.2756, 0.7955, 0.2756, 0.8409, 0.2756, 0.8182, 0.3149, 0.8409, 0.2756, 0.8636, 0.3149, 0.8182, 0.3149, 0.7955, 0.1968, 0.8409, 0.1968, 0.8182, 0.2362, 0.8409, 0.1968, 0.8636, 0.2362, 0.8182, 0.2362, 0.8182, 0.2362, 0.8636, 0.2362, 0.8409, 0.2756, 0.8636, 0.2362, 0.8864, 0.2756, 0.8409, 0.2756, 0.8409, 0.2756, 0.8864, 0.2756, 0.8636, 0.3149, 0.8864, 0.2756, 0.9091, 0.3149, 0.8636, 0.3149, 0.02273, 0.2756, 0.04545, 0.3149, 0.0, 0.3149, 0.04545, 0.2362, 0.06818, 0.2756, 0.02273, 0.2756, 0.06818, 0.1968, 0.09091, 0.2362, 0.04545, 0.2362, 0.02273, 0.2756, 0.06818, 0.2756, 0.04545, 0.3149, 0.06818, 0.2756, 0.09091, 0.3149, 0.04545, 0.3149, 0.04545, 0.2362, 0.09091, 0.2362, 0.06818, 0.2756, 0.09091, 0.2362, 0.1136, 0.2756, 0.06818, 0.2756, 0.06818, 0.2756, 0.1136, 0.2756, 0.09091, 0.3149, 0.1136, 0.2756, 0.1364, 0.3149, 0.09091, 0.3149, 0.06818, 0.1968, 0.1136, 0.1968, 0.09091, 0.2362, 0.1136, 0.1968, 0.1364, 0.2362, 0.09091, 0.2362, 0.09091, 0.2362, 0.1364, 0.2362, 0.1136, 0.2756, 0.1364, 0.2362, 0.1591, 0.2756, 0.1136, 0.2756, 0.1136, 0.2756, 0.1591, 0.2756, 0.1364, 0.3149, 0.1591, 0.2756, 0.1818, 0.3149, 0.1364, 0.3149, 0.2045, 0.2756, 0.2273, 0.3149, 0.1818, 0.3149, 0.2273, 0.2362, 0.25, 0.2756, 0.2045, 0.2756, 0.25, 0.1968, 0.2727, 0.2362, 0.2273, 0.2362, 0.2045, 0.2756, 0.25, 0.2756, 0.2273, 0.3149, 0.25, 0.2756, 0.2727, 0.3149, 0.2273, 0.3149, 0.2273, 0.2362, 0.2727, 0.2362, 0.25, 0.2756, 0.2727, 0.2362, 0.2955, 0.2756, 0.25, 0.2756, 0.25, 0.2756, 0.2955, 0.2756, 0.2727, 0.3149, 0.2955, 0.2756, 0.3182, 0.3149, 0.2727, 0.3149, 0.25, 0.1968, 0.2955, 0.1968, 0.2727, 0.2362, 0.2955, 0.1968, 0.3182, 0.2362, 0.2727, 0.2362, 0.2727, 0.2362, 0.3182, 0.2362, 0.2955, 0.2756, 0.3182, 0.2362, 0.3409, 0.2756, 0.2955, 0.2756, 0.2955, 0.2756, 0.3409, 0.2756, 0.3182, 0.3149, 0.3409, 0.2756, 0.3636, 0.3149, 0.3182, 0.3149, 0.5227, 0.2756, 0.5682, 0.2756, 0.5455, 0.3149, 0.5, 0.2362, 0.5455, 0.2362, 0.5227, 0.2756, 0.4773, 0.1968, 0.5227, 0.1968, 0.5, 0.2362, 0.5227, 0.2756, 0.5455, 0.2362, 0.5682, 0.2756, 0.5455, 0.2362, 0.5909, 0.2362, 0.5682, 0.2756, 0.5, 0.2362, 0.5227, 0.1968, 0.5455, 0.2362, 0.5227, 0.1968, 0.5682, 0.1968, 0.5455, 0.2362, 0.5455, 0.2362, 0.5682, 0.1968, 0.5909, 0.2362, 0.5682, 0.1968, 0.6136, 0.1968, 0.5909, 0.2362, 0.7045, 0.2756, 0.75, 0.2756, 0.7273, 0.3149, 0.6818, 0.2362, 0.7273, 0.2362, 0.7045, 0.2756, 0.6591, 0.1968, 0.7045, 0.1968, 0.6818, 0.2362, 0.7045, 0.2756, 0.7273, 0.2362, 0.75, 0.2756, 0.7273, 0.2362, 0.7727, 0.2362, 0.75, 0.2756, 0.6818, 0.2362, 0.7045, 0.1968, 0.7273, 0.2362, 0.7045, 0.1968, 0.75, 0.1968, 0.7273, 0.2362, 0.7273, 0.2362, 0.75, 0.1968, 0.7727, 0.2362, 0.75, 0.1968, 0.7955, 0.1968, 0.7727, 0.2362, 0.8864, 0.2756, 0.9318, 0.2756, 0.9091, 0.3149, 0.8636, 0.2362, 0.9091, 0.2362, 0.8864, 0.2756, 0.8409, 0.1968, 0.8864, 0.1968, 0.8636, 0.2362, 0.8864, 0.2756, 0.9091, 0.2362, 0.9318, 0.2756, 0.9091, 0.2362, 0.9545, 0.2362, 0.9318, 0.2756, 0.8636, 0.2362, 0.8864, 0.1968, 0.9091, 0.2362, 0.8864, 0.1968, 0.9318, 0.1968, 0.9091, 0.2362, 0.9091, 0.2362, 0.9318, 0.1968, 0.9545, 0.2362, 0.9318, 0.1968, 0.9773, 0.1968, 0.9545, 0.2362, 0.1591, 0.2756, 0.2045, 0.2756, 0.1818, 0.3149, 0.1364, 0.2362, 0.1818, 0.2362, 0.1591, 0.2756, 0.1136, 0.1968, 0.1591, 0.1968, 0.1364, 0.2362, 0.1591, 0.2756, 0.1818, 0.2362, 0.2045, 0.2756, 0.1818, 0.2362, 0.2273, 0.2362, 0.2045, 0.2756, 0.1364, 0.2362, 0.1591, 0.1968, 0.1818, 0.2362, 0.1591, 0.1968, 0.2045, 0.1968, 0.1818, 0.2362, 0.1818, 0.2362, 0.2045, 0.1968, 0.2273, 0.2362, 0.2045, 0.1968, 0.25, 0.1968, 0.2273, 0.2362, 0.3409, 0.2756, 0.3864, 0.2756, 0.3636, 0.3149, 0.3182, 0.2362, 0.3636, 0.2362, 0.3409, 0.2756, 0.2955, 0.1968, 0.3409, 0.1968, 0.3182, 0.2362, 0.3409, 0.2756, 0.3636, 0.2362, 0.3864, 0.2756, 0.3636, 0.2362, 0.4091, 0.2362, 0.3864, 0.2756, 0.3182, 0.2362, 0.3409, 0.1968, 0.3636, 0.2362, 0.3409, 0.1968, 0.3864, 0.1968, 0.3636, 0.2362, 0.3636, 0.2362, 0.3864, 0.1968, 0.4091, 0.2362, 0.3864, 0.1968, 0.4318, 0.1968, 0.4091, 0.2362, 0.1818, 0.3149, 0.2045, 0.3543, 0.2273, 0.3149, 0.0, 0.3149, 0.02273, 0.3543, 0.04545, 0.3149, 0.7273, 0.3149, 0.75, 0.3543, 0.7727, 0.3149, 0.5455, 0.3149, 0.5682, 0.3543, 0.5909, 0.3149, 0.3636, 0.3149, 0.3864, 0.3543, 0.4091, 0.3149, 0.4318, 0.433, 0.4545, 0.4724, 0.4773, 0.433, 0.4091, 0.3937, 0.4318, 0.433, 0.4545, 0.3937, 0.3864, 0.3543, 0.4091, 0.3937, 0.4318, 0.3543, 0.4318, 0.433, 0.4773, 0.433, 0.4545, 0.3937, 0.4545, 0.3937, 0.4773, 0.433, 0.5, 0.3937, 0.4091, 0.3937, 0.4545, 0.3937, 0.4318, 0.3543, 0.4318, 0.3543, 0.4545, 0.3937, 0.4773, 0.3543, 0.4545, 0.3937, 0.5, 0.3937, 0.4773, 0.3543, 0.4773, 0.3543, 0.5, 0.3937, 0.5227, 0.3543, 0.3864, 0.3543, 0.4318, 0.3543, 0.4091, 0.3149, 0.4091, 0.3149, 0.4318, 0.3543, 0.4545, 0.3149, 0.4318, 0.3543, 0.4773, 0.3543, 0.4545, 0.3149, 0.4545, 0.3149, 0.4773, 0.3543, 0.5, 0.3149, 0.4773, 0.3543, 0.5227, 0.3543, 0.5, 0.3149, 0.5, 0.3149, 0.5227, 0.3543, 0.5455, 0.3149, 0.6136, 0.433, 0.6364, 0.4724, 0.6591, 0.433, 0.5909, 0.3937, 0.6136, 0.433, 0.6364, 0.3937, 0.5682, 0.3543, 0.5909, 0.3937, 0.6136, 0.3543, 0.6136, 0.433, 0.6591, 0.433, 0.6364, 0.3937, 0.6364, 0.3937, 0.6591, 0.433, 0.6818, 0.3937, 0.5909, 0.3937, 0.6364, 0.3937, 0.6136, 0.3543, 0.6136, 0.3543, 0.6364, 0.3937, 0.6591, 0.3543, 0.6364, 0.3937, 0.6818, 0.3937, 0.6591, 0.3543, 0.6591, 0.3543, 0.6818, 0.3937, 0.7045, 0.3543, 0.5682, 0.3543, 0.6136, 0.3543, 0.5909, 0.3149, 0.5909, 0.3149, 0.6136, 0.3543, 0.6364, 0.3149, 0.6136, 0.3543, 0.6591, 0.3543, 0.6364, 0.3149, 0.6364, 0.3149, 0.6591, 0.3543, 0.6818, 0.3149, 0.6591, 0.3543, 0.7045, 0.3543, 0.6818, 0.3149, 0.6818, 0.3149, 0.7045, 0.3543, 0.7273, 0.3149, 0.7955, 0.433, 0.8182, 0.4724, 0.8409, 0.433, 0.7727, 0.3937, 0.7955, 0.433, 0.8182, 0.3937, 0.75, 0.3543, 0.7727, 0.3937, 0.7955, 0.3543, 0.7955, 0.433, 0.8409, 0.433, 0.8182, 0.3937, 0.8182, 0.3937, 0.8409, 0.433, 0.8636, 0.3937, 0.7727, 0.3937, 0.8182, 0.3937, 0.7955, 0.3543, 0.7955, 0.3543, 0.8182, 0.3937, 0.8409, 0.3543, 0.8182, 0.3937, 0.8636, 0.3937, 0.8409, 0.3543, 0.8409, 0.3543, 0.8636, 0.3937, 0.8864, 0.3543, 0.75, 0.3543, 0.7955, 0.3543, 0.7727, 0.3149, 0.7727, 0.3149, 0.7955, 0.3543, 0.8182, 0.3149, 0.7955, 0.3543, 0.8409, 0.3543, 0.8182, 0.3149, 0.8182, 0.3149, 0.8409, 0.3543, 0.8636, 0.3149, 0.8409, 0.3543, 0.8864, 0.3543, 0.8636, 0.3149, 0.8636, 0.3149, 0.8864, 0.3543, 0.9091, 0.3149, 0.06818, 0.433, 0.09091, 0.4724, 0.1136, 0.433, 0.04545, 0.3937, 0.06818, 0.433, 0.09091, 0.3937, 0.02273, 0.3543, 0.04545, 0.3937, 0.06818, 0.3543, 0.06818, 0.433, 0.1136, 0.433, 0.09091, 0.3937, 0.09091, 0.3937, 0.1136, 0.433, 0.1364, 0.3937, 0.04545, 0.3937, 0.09091, 0.3937, 0.06818, 0.3543, 0.06818, 0.3543, 0.09091, 0.3937, 0.1136, 0.3543, 0.09091, 0.3937, 0.1364, 0.3937, 0.1136, 0.3543, 0.1136, 0.3543, 0.1364, 0.3937, 0.1591, 0.3543, 0.02273, 0.3543, 0.06818, 0.3543, 0.04545, 0.3149, 0.04545, 0.3149, 0.06818, 0.3543, 0.09091, 0.3149, 0.06818, 0.3543, 0.1136, 0.3543, 0.09091, 0.3149, 0.09091, 0.3149, 0.1136, 0.3543, 0.1364, 0.3149, 0.1136, 0.3543, 0.1591, 0.3543, 0.1364, 0.3149, 0.1364, 0.3149, 0.1591, 0.3543, 0.1818, 0.3149, 0.25, 0.433, 0.2727, 0.4724, 0.2955, 0.433, 0.2273, 0.3937, 0.25, 0.433, 0.2727, 0.3937, 0.2045, 0.3543, 0.2273, 0.3937, 0.25, 0.3543, 0.25, 0.433, 0.2955, 0.433, 0.2727, 0.3937, 0.2727, 0.3937, 0.2955, 0.433, 0.3182, 0.3937, 0.2273, 0.3937, 0.2727, 0.3937, 0.25, 0.3543, 0.25, 0.3543, 0.2727, 0.3937, 0.2955, 0.3543, 0.2727, 0.3937, 0.3182, 0.3937, 0.2955, 0.3543, 0.2955, 0.3543, 0.3182, 0.3937, 0.3409, 0.3543, 0.2045, 0.3543, 0.25, 0.3543, 0.2273, 0.3149, 0.2273, 0.3149, 0.25, 0.3543, 0.2727, 0.3149, 0.25, 0.3543, 0.2955, 0.3543, 0.2727, 0.3149, 0.2727, 0.3149, 0.2955, 0.3543, 0.3182, 0.3149, 0.2955, 0.3543, 0.3409, 0.3543, 0.3182, 0.3149, 0.3182, 0.3149, 0.3409, 0.3543, 0.3636, 0.3149, 0.3864, 0.2756, 0.3636, 0.3149, 0.4091, 0.3149, 0.4091, 0.2362, 0.3864, 0.2756, 0.4318, 0.2756, 0.4318, 0.1968, 0.4091, 0.2362, 0.4545, 0.2362, 0.3864, 0.2756, 0.4091, 0.3149, 0.4318, 0.2756, 0.4318, 0.2756, 0.4091, 0.3149, 0.4545, 0.3149, 0.4091, 0.2362, 0.4318, 0.2756, 0.4545, 0.2362, 0.4545, 0.2362, 0.4318, 0.2756, 0.4773, 0.2756, 0.4318, 0.2756, 0.4545, 0.3149, 0.4773, 0.2756, 0.4773, 0.2756, 0.4545, 0.3149, 0.5, 0.3149, 0.4318, 0.1968, 0.4545, 0.2362, 0.4773, 0.1968, 0.4773, 0.1968, 0.4545, 0.2362, 0.5, 0.2362, 0.4545, 0.2362, 0.4773, 0.2756, 0.5, 0.2362, 0.5, 0.2362, 0.4773, 0.2756, 0.5227, 0.2756, 0.4773, 0.2756, 0.5, 0.3149, 0.5227, 0.2756, 0.5227, 0.2756, 0.5, 0.3149, 0.5455, 0.3149, 0.5682, 0.2756, 0.5455, 0.3149, 0.5909, 0.3149, 0.5909, 0.2362, 0.5682, 0.2756, 0.6136, 0.2756, 0.6136, 0.1968, 0.5909, 0.2362, 0.6364, 0.2362, 0.5682, 0.2756, 0.5909, 0.3149, 0.6136, 0.2756, 0.6136, 0.2756, 0.5909, 0.3149, 0.6364, 0.3149, 0.5909, 0.2362, 0.6136, 0.2756, 0.6364, 0.2362, 0.6364, 0.2362, 0.6136, 0.2756, 0.6591, 0.2756, 0.6136, 0.2756, 0.6364, 0.3149, 0.6591, 0.2756, 0.6591, 0.2756, 0.6364, 0.3149, 0.6818, 0.3149, 0.6136, 0.1968, 0.6364, 0.2362, 0.6591, 0.1968, 0.6591, 0.1968, 0.6364, 0.2362, 0.6818, 0.2362, 0.6364, 0.2362, 0.6591, 0.2756, 0.6818, 0.2362, 0.6818, 0.2362, 0.6591, 0.2756, 0.7045, 0.2756, 0.6591, 0.2756, 0.6818, 0.3149, 0.7045, 0.2756, 0.7045, 0.2756, 0.6818, 0.3149, 0.7273, 0.3149, 0.75, 0.2756, 0.7273, 0.3149, 0.7727, 0.3149, 0.7727, 0.2362, 0.75, 0.2756, 0.7955, 0.2756, 0.7955, 0.1968, 0.7727, 0.2362, 0.8182, 0.2362, 0.75, 0.2756, 0.7727, 0.3149, 0.7955, 0.2756, 0.7955, 0.2756, 0.7727, 0.3149, 0.8182, 0.3149, 0.7727, 0.2362, 0.7955, 0.2756, 0.8182, 0.2362, 0.8182, 0.2362, 0.7955, 0.2756, 0.8409, 0.2756, 0.7955, 0.2756, 0.8182, 0.3149, 0.8409, 0.2756, 0.8409, 0.2756, 0.8182, 0.3149, 0.8636, 0.3149, 0.7955, 0.1968, 0.8182, 0.2362, 0.8409, 0.1968, 0.8409, 0.1968, 0.8182, 0.2362, 0.8636, 0.2362, 0.8182, 0.2362, 0.8409, 0.2756, 0.8636, 0.2362, 0.8636, 0.2362, 0.8409, 0.2756, 0.8864, 0.2756, 0.8409, 0.2756, 0.8636, 0.3149, 0.8864, 0.2756, 0.8864, 0.2756, 0.8636, 0.3149, 0.9091, 0.3149, 0.02273, 0.2756, 0.0, 0.3149, 0.04545, 0.3149, 0.04545, 0.2362, 0.02273, 0.2756, 0.06818, 0.2756, 0.06818, 0.1968, 0.04545, 0.2362, 0.09091, 0.2362, 0.02273, 0.2756, 0.04545, 0.3149, 0.06818, 0.2756, 0.06818, 0.2756, 0.04545, 0.3149, 0.09091, 0.3149, 0.04545, 0.2362, 0.06818, 0.2756, 0.09091, 0.2362, 0.09091, 0.2362, 0.06818, 0.2756, 0.1136, 0.2756, 0.06818, 0.2756, 0.09091, 0.3149, 0.1136, 0.2756, 0.1136, 0.2756, 0.09091, 0.3149, 0.1364, 0.3149, 0.06818, 0.1968, 0.09091, 0.2362, 0.1136, 0.1968, 0.1136, 0.1968, 0.09091, 0.2362, 0.1364, 0.2362, 0.09091, 0.2362, 0.1136, 0.2756, 0.1364, 0.2362, 0.1364, 0.2362, 0.1136, 0.2756, 0.1591, 0.2756, 0.1136, 0.2756, 0.1364, 0.3149, 0.1591, 0.2756, 0.1591, 0.2756, 0.1364, 0.3149, 0.1818, 0.3149, 0.2045, 0.2756, 0.1818, 0.3149, 0.2273, 0.3149, 0.2273, 0.2362, 0.2045, 0.2756, 0.25, 0.2756, 0.25, 0.1968, 0.2273, 0.2362, 0.2727, 0.2362, 0.2045, 0.2756, 0.2273, 0.3149, 0.25, 0.2756, 0.25, 0.2756, 0.2273, 0.3149, 0.2727, 0.3149, 0.2273, 0.2362, 0.25, 0.2756, 0.2727, 0.2362, 0.2727, 0.2362, 0.25, 0.2756, 0.2955, 0.2756, 0.25, 0.2756, 0.2727, 0.3149, 0.2955, 0.2756, 0.2955, 0.2756, 0.2727, 0.3149, 0.3182, 0.3149, 0.25, 0.1968, 0.2727, 0.2362, 0.2955, 0.1968, 0.2955, 0.1968, 0.2727, 0.2362, 0.3182, 0.2362, 0.2727, 0.2362, 0.2955, 0.2756, 0.3182, 0.2362, 0.3182, 0.2362, 0.2955, 0.2756, 0.3409, 0.2756, 0.2955, 0.2756, 0.3182, 0.3149, 0.3409, 0.2756, 0.3409, 0.2756, 0.3182, 0.3149, 0.3636, 0.3149, 0.5227, 0.2756, 0.5455, 0.3149, 0.5682, 0.2756, 0.5, 0.2362, 0.5227, 0.2756, 0.5455, 0.2362, 0.4773, 0.1968, 0.5, 0.2362, 0.5227, 0.1968, 0.5227, 0.2756, 0.5682, 0.2756, 0.5455, 0.2362, 0.5455, 0.2362, 0.5682, 0.2756, 0.5909, 0.2362, 0.5, 0.2362, 0.5455, 0.2362, 0.5227, 0.1968, 0.5227, 0.1968, 0.5455, 0.2362, 0.5682, 0.1968, 0.5455, 0.2362, 0.5909, 0.2362, 0.5682, 0.1968, 0.5682, 0.1968, 0.5909, 0.2362, 0.6136, 0.1968, 0.7045, 0.2756, 0.7273, 0.3149, 0.75, 0.2756, 0.6818, 0.2362, 0.7045, 0.2756, 0.7273, 0.2362, 0.6591, 0.1968, 0.6818, 0.2362, 0.7045, 0.1968, 0.7045, 0.2756, 0.75, 0.2756, 0.7273, 0.2362, 0.7273, 0.2362, 0.75, 0.2756, 0.7727, 0.2362, 0.6818, 0.2362, 0.7273, 0.2362, 0.7045, 0.1968, 0.7045, 0.1968, 0.7273, 0.2362, 0.75, 0.1968, 0.7273, 0.2362, 0.7727, 0.2362, 0.75, 0.1968, 0.75, 0.1968, 0.7727, 0.2362, 0.7955, 0.1968, 0.8864, 0.2756, 0.9091, 0.3149, 0.9318, 0.2756, 0.8636, 0.2362, 0.8864, 0.2756, 0.9091, 0.2362, 0.8409, 0.1968, 0.8636, 0.2362, 0.8864, 0.1968, 0.8864, 0.2756, 0.9318, 0.2756, 0.9091, 0.2362, 0.9091, 0.2362, 0.9318, 0.2756, 0.9545, 0.2362, 0.8636, 0.2362, 0.9091, 0.2362, 0.8864, 0.1968, 0.8864, 0.1968, 0.9091, 0.2362, 0.9318, 0.1968, 0.9091, 0.2362, 0.9545, 0.2362, 0.9318, 0.1968, 0.9318, 0.1968, 0.9545, 0.2362, 0.9773, 0.1968, 0.1591, 0.2756, 0.1818, 0.3149, 0.2045, 0.2756, 0.1364, 0.2362, 0.1591, 0.2756, 0.1818, 0.2362, 0.1136, 0.1968, 0.1364, 0.2362, 0.1591, 0.1968, 0.1591, 0.2756, 0.2045, 0.2756, 0.1818, 0.2362, 0.1818, 0.2362, 0.2045, 0.2756, 0.2273, 0.2362, 0.1364, 0.2362, 0.1818, 0.2362, 0.1591, 0.1968, 0.1591, 0.1968, 0.1818, 0.2362, 0.2045, 0.1968, 0.1818, 0.2362, 0.2273, 0.2362, 0.2045, 0.1968, 0.2045, 0.1968, 0.2273, 0.2362, 0.25, 0.1968, 0.3409, 0.2756, 0.3636, 0.3149, 0.3864, 0.2756, 0.3182, 0.2362, 0.3409, 0.2756, 0.3636, 0.2362, 0.2955, 0.1968, 0.3182, 0.2362, 0.3409, 0.1968, 0.3409, 0.2756, 0.3864, 0.2756, 0.3636, 0.2362, 0.3636, 0.2362, 0.3864, 0.2756, 0.4091, 0.2362, 0.3182, 0.2362, 0.3636, 0.2362, 0.3409, 0.1968, 0.3409, 0.1968, 0.3636, 0.2362, 0.3864, 0.1968, 0.3636, 0.2362, 0.4091, 0.2362, 0.3864, 0.1968, 0.3864, 0.1968, 0.4091, 0.2362, 0.4318, 0.1968, 0.4773, 0.1968, 0.4318, 0.1968, 0.4318, 0.1968, 0.4773, 0.1968, 0.6591, 0.1968, 0.6136, 0.1968, 0.6136, 0.1968, 0.6591, 0.1968, 0.8409, 0.1968, 0.7955, 0.1968, 0.7955, 0.1968, 0.8409, 0.1968, 0.1136, 0.1968, 0.06818, 0.1968, 0.06818, 0.1968, 0.1136, 0.1968, 0.2955, 0.1968, 0.25, 0.1968, 0.25, 0.1968, 0.2955, 0.1968, 0.6136, 0.1968, 0.5682, 0.1968, 0.5682, 0.1968, 0.6136, 0.1968, 0.5227, 0.1968, 0.4773, 0.1968, 0.4773, 0.1968, 0.5227, 0.1968, 0.5682, 0.1968, 0.5227, 0.1968, 0.5227, 0.1968, 0.5682, 0.1968, 0.7955, 0.1968, 0.75, 0.1968, 0.75, 0.1968, 0.7955, 0.1968, 0.7045, 0.1968, 0.6591, 0.1968, 0.6591, 0.1968, 0.7045, 0.1968, 0.75, 0.1968, 0.7045, 0.1968, 0.7045, 0.1968, 0.75, 0.1968, 0.9773, 0.1968, 0.9318, 0.1968, 0.9318, 0.1968, 0.9773, 0.1968, 0.8864, 0.1968, 0.8409, 0.1968, 0.8409, 0.1968, 0.8864, 0.1968, 0.9318, 0.1968, 0.8864, 0.1968, 0.8864, 0.1968, 0.9318, 0.1968, 0.25, 0.1968, 0.2045, 0.1968, 0.2045, 0.1968, 0.25, 0.1968, 0.1591, 0.1968, 0.1136, 0.1968, 0.1136, 0.1968, 0.1591, 0.1968, 0.2045, 0.1968, 0.1591, 0.1968, 0.1591, 0.1968, 0.2045, 0.1968, 0.4318, 0.1968, 0.3864, 0.1968, 0.3864, 0.1968, 0.4318, 0.1968, 0.3409, 0.1968, 0.2955, 0.1968, 0.2955, 0.1968, 0.3409, 0.1968, 0.3864, 0.1968, 0.3409, 0.1968, 0.3409, 0.1968, 0.3864, 0.1968])
me_icosphere.materials.append(mat_material)
me_icosphere.update()
me_cylinder_001 = bpy.data.meshes.new('Cylinder.001')
me_cylinder_001.from_pydata([(-4.948e-16, -0.6265, 2.101), (0.003827, -0.627, 2.1), (0.007071, -0.6285, 2.099), (0.009239, -0.6306, 2.096), (0.01, -0.6332, 2.094), (0.009239, -0.6357, 2.091), (0.007071, -0.6379, 2.088), (0.003827, -0.6393, 2.087), (-4.933e-16, -0.6398, 2.086), (-0.003827, -0.6393, 2.087), (-0.007071, -0.6379, 2.088), (-0.009239, -0.6357, 2.091), (-0.01, -0.6332, 2.094), (-0.009239, -0.6306, 2.096), (-0.007071, -0.6285, 2.099), (-0.003827, -0.627, 2.1), (-3.536e-16, 0.006162, 1.534), (0.003827, 0.005656, 1.534), (0.007071, 0.004215, 1.532), (0.009239, 0.00206, 1.53), (0.01, -0.000483, 1.527), (0.009239, -0.003026, 1.524), (0.007071, -0.005181, 1.521), (0.003827, -0.006622, 1.52), (-3.521e-16, -0.007128, 1.519), (-0.003827, -0.006622, 1.52), (-0.007071, -0.005181, 1.521), (-0.009239, -0.003026, 1.524), (-0.01, -0.000483, 1.527), (-0.009239, 0.00206, 1.53), (-0.007071, 0.004215, 1.532), (-0.003827, 0.005656, 1.534)], [], [(16, 0, 1, 17), (17, 1, 2, 18), (18, 2, 3, 19), (19, 3, 4, 20), (20, 4, 5, 21), (21, 5, 6, 22), (22, 6, 7, 23), (23, 7, 8, 24), (24, 8, 9, 25), (25, 9, 10, 26), (26, 10, 11, 27), (27, 11, 12, 28), (28, 12, 13, 29), (29, 13, 14, 30), (1, 0, 15, 14, 13, 12, 11, 10, 9, 8, 7, 6, 5, 4, 3, 2), (30, 14, 15, 31), (31, 15, 0, 16)])
me_cylinder_001.polygons.foreach_set('use_smooth', [True] * 17)
_k = set([(0, 1), (0, 15), (1, 2), (2, 3), (3, 4), (4, 5), (5, 6), (6, 7), (7, 8), (8, 9), (9, 10), (10, 11), (11, 12), (12, 13), (13, 14), (14, 15), (16, 17), (16, 31), (17, 18), (18, 19), (19, 20), (20, 21), (21, 22), (22, 23), (23, 24), (24, 25), (25, 26), (26, 27), (27, 28), (28, 29), (29, 30), (30, 31)])
me_cylinder_001.attributes.new('sharp_edge', 'BOOLEAN', 'EDGE').data.foreach_set('value', [ (min(e.vertices), max(e.vertices)) in _k for e in me_cylinder_001.edges])
_uv = me_cylinder_001.uv_layers.new(name='UVMap')
_uv.uv.foreach_set('vector', [1.0, 0.6885, 1.0, 0.8967, 0.9375, 0.8967, 0.9375, 0.6885, 0.9375, 0.6885, 0.9375, 0.8967, 0.875, 0.8967, 0.875, 0.6885, 0.875, 0.6885, 0.875, 0.8967, 0.8125, 0.8967, 0.8125, 0.6885, 0.8125, 0.6885, 0.8125, 0.8967, 0.75, 0.8967, 0.75, 0.6885, 0.75, 0.6885, 0.75, 0.8967, 0.6875, 0.8967, 0.6875, 0.6885, 0.6875, 0.6885, 0.6875, 0.8967, 0.625, 0.8967, 0.625, 0.6885, 0.625, 0.6885, 0.625, 0.8967, 0.5625, 0.8967, 0.5625, 0.6885, 0.5625, 0.6885, 0.5625, 0.8967, 0.5, 0.8967, 0.5, 0.6885, 0.5, 0.6885, 0.5, 0.8967, 0.4375, 0.8967, 0.4375, 0.6885, 0.4375, 0.6885, 0.4375, 0.8967, 0.375, 0.8967, 0.375, 0.6885, 0.375, 0.6885, 0.375, 0.8967, 0.3125, 0.8967, 0.3125, 0.6885, 0.3125, 0.6885, 0.3125, 0.8967, 0.25, 0.8967, 0.25, 0.6885, 0.25, 0.6885, 0.25, 0.8967, 0.1875, 0.8967, 0.1875, 0.6885, 0.1875, 0.6885, 0.1875, 0.8967, 0.125, 0.8967, 0.125, 0.6885, 0.3418, 0.4717, 0.25, 0.49, 0.1582, 0.4717, 0.08029, 0.4197, 0.02827, 0.3418, 0.01, 0.25, 0.02827, 0.1582, 0.08029, 0.08029, 0.1582, 0.02826, 0.25, 0.01, 0.3418, 0.02826, 0.4197, 0.08029, 0.4717, 0.1582, 0.49, 0.25, 0.4717, 0.3418, 0.4197, 0.4197, 0.125, 0.6885, 0.125, 0.8967, 0.0625, 0.8967, 0.0625, 0.6885, 0.0625, 0.6885, 0.0625, 0.8967, 0.0, 0.8967, 0.0, 0.6885])
me_cylinder_001.materials.append(mat_stand)
me_cylinder_001.update()
me_cylinder_002 = bpy.data.meshes.new('Cylinder.002')
me_cylinder_002.from_pydata([(-4.948e-16, -0.6265, 2.101), (0.003827, -0.627, 2.1), (0.007071, -0.6285, 2.099), (0.009239, -0.6306, 2.096), (0.01, -0.6332, 2.094), (0.009239, -0.6357, 2.091), (0.007071, -0.6379, 2.088), (0.003827, -0.6393, 2.087), (-4.933e-16, -0.6398, 2.086), (-0.003827, -0.6393, 2.087), (-0.007071, -0.6379, 2.088), (-0.009239, -0.6357, 2.091), (-0.01, -0.6332, 2.094), (-0.009239, -0.6306, 2.096), (-0.007071, -0.6285, 2.099), (-0.003827, -0.627, 2.1), (-3.536e-16, 0.006162, 1.534), (0.003827, 0.005656, 1.534), (0.007071, 0.004215, 1.532), (0.009239, 0.00206, 1.53), (0.01, -0.000483, 1.527), (0.009239, -0.003026, 1.524), (0.007071, -0.005181, 1.521), (0.003827, -0.006622, 1.52), (-3.521e-16, -0.007128, 1.519), (-0.003827, -0.006622, 1.52), (-0.007071, -0.005181, 1.521), (-0.009239, -0.003026, 1.524), (-0.01, -0.000483, 1.527), (-0.009239, 0.00206, 1.53), (-0.007071, 0.004215, 1.532), (-0.003827, 0.005656, 1.534)], [], [(16, 0, 1, 17), (17, 1, 2, 18), (18, 2, 3, 19), (19, 3, 4, 20), (20, 4, 5, 21), (21, 5, 6, 22), (22, 6, 7, 23), (23, 7, 8, 24), (24, 8, 9, 25), (25, 9, 10, 26), (26, 10, 11, 27), (27, 11, 12, 28), (28, 12, 13, 29), (29, 13, 14, 30), (1, 0, 15, 14, 13, 12, 11, 10, 9, 8, 7, 6, 5, 4, 3, 2), (30, 14, 15, 31), (31, 15, 0, 16)])
me_cylinder_002.polygons.foreach_set('use_smooth', [True] * 17)
_k = set([(0, 1), (0, 15), (1, 2), (2, 3), (3, 4), (4, 5), (5, 6), (6, 7), (7, 8), (8, 9), (9, 10), (10, 11), (11, 12), (12, 13), (13, 14), (14, 15), (16, 17), (16, 31), (17, 18), (18, 19), (19, 20), (20, 21), (21, 22), (22, 23), (23, 24), (24, 25), (25, 26), (26, 27), (27, 28), (28, 29), (29, 30), (30, 31)])
me_cylinder_002.attributes.new('sharp_edge', 'BOOLEAN', 'EDGE').data.foreach_set('value', [ (min(e.vertices), max(e.vertices)) in _k for e in me_cylinder_002.edges])
_uv = me_cylinder_002.uv_layers.new(name='UVMap')
_uv.uv.foreach_set('vector', [1.0, 0.6885, 1.0, 0.8967, 0.9375, 0.8967, 0.9375, 0.6885, 0.9375, 0.6885, 0.9375, 0.8967, 0.875, 0.8967, 0.875, 0.6885, 0.875, 0.6885, 0.875, 0.8967, 0.8125, 0.8967, 0.8125, 0.6885, 0.8125, 0.6885, 0.8125, 0.8967, 0.75, 0.8967, 0.75, 0.6885, 0.75, 0.6885, 0.75, 0.8967, 0.6875, 0.8967, 0.6875, 0.6885, 0.6875, 0.6885, 0.6875, 0.8967, 0.625, 0.8967, 0.625, 0.6885, 0.625, 0.6885, 0.625, 0.8967, 0.5625, 0.8967, 0.5625, 0.6885, 0.5625, 0.6885, 0.5625, 0.8967, 0.5, 0.8967, 0.5, 0.6885, 0.5, 0.6885, 0.5, 0.8967, 0.4375, 0.8967, 0.4375, 0.6885, 0.4375, 0.6885, 0.4375, 0.8967, 0.375, 0.8967, 0.375, 0.6885, 0.375, 0.6885, 0.375, 0.8967, 0.3125, 0.8967, 0.3125, 0.6885, 0.3125, 0.6885, 0.3125, 0.8967, 0.25, 0.8967, 0.25, 0.6885, 0.25, 0.6885, 0.25, 0.8967, 0.1875, 0.8967, 0.1875, 0.6885, 0.1875, 0.6885, 0.1875, 0.8967, 0.125, 0.8967, 0.125, 0.6885, 0.3418, 0.4717, 0.25, 0.49, 0.1582, 0.4717, 0.08029, 0.4197, 0.02827, 0.3418, 0.01, 0.25, 0.02827, 0.1582, 0.08029, 0.08029, 0.1582, 0.02826, 0.25, 0.01, 0.3418, 0.02826, 0.4197, 0.08029, 0.4717, 0.1582, 0.49, 0.25, 0.4717, 0.3418, 0.4197, 0.4197, 0.125, 0.6885, 0.125, 0.8967, 0.0625, 0.8967, 0.0625, 0.6885, 0.0625, 0.6885, 0.0625, 0.8967, 0.0, 0.8967, 0.0, 0.6885])
me_cylinder_002.materials.append(mat_stand)
me_cylinder_002.update()

# ---- objects
ob_cylinder = bpy.data.objects.new('Cylinder', me_cylinder)
ob_icosphere = bpy.data.objects.new('Icosphere', me_icosphere)
ob_cylinder_001 = bpy.data.objects.new('Cylinder.001', me_cylinder_001)
ob_cylinder_002 = bpy.data.objects.new('Cylinder.002', me_cylinder_002)

# ---- transforms, parenting, visibility, modifiers, constraints
ob_cylinder.location = (0.0, 0.0, 0.0)
ob_icosphere.location = (-4.092e-17, -0.7284, 1.422)
ob_icosphere.rotation_euler = (0.3016, -6.596e-17, -1.002e-17)
ob_icosphere.scale = (0.5615, 0.5615, 0.5615)
ob_cylinder_001.location = (0.0, 0.0, 0.0)
ob_cylinder_002.location = (-1.807e-16, 0.9802, 0.8018)
ob_cylinder_002.rotation_euler = (0.6984, -1.428e-16, -5.198e-17)

# ---- collection membership
col_collection.objects.link(ob_cylinder)
col_collection.objects.link(ob_icosphere)
col_collection.objects.link(ob_cylinder_001)
col_collection.objects.link(ob_cylinder_002)

# ---- scene / render settings (as saved in the file)
scene.frame_start = 1; scene.frame_end = 250; scene.frame_set(0)
scene.render.engine = 'BLENDER_EEVEE_NEXT'
scene.render.bake_bias = 0.0
scene.render.bake_samples = 0
scene.cycles.sampling_pattern = 'TABULATED_SOBOL'
scene.eevee.use_volume_custom_range = False
bpy.context.view_layer.update()

# ---- added for rendering (the .blend has no active camera and no usable light): camera, sun
cam_auto = bpy.data.cameras.new('AutoCamera')
cam_auto.lens = 50.0
cam_auto.sensor_width = 36.0
cam_auto.clip_end = 1000.0
ob_auto_camera = bpy.data.objects.new('AutoCamera', cam_auto)
scene.collection.objects.link(ob_auto_camera)
ob_auto_camera.location = (2.82724, -3.97315, 3.46921)
ob_auto_camera.rotation_euler = (1.09748, -7.21219e-08, 0.694738)
scene.camera = ob_auto_camera
light_auto_sun = bpy.data.lights.new('AutoSun', 'SUN')
light_auto_sun.energy = 3.0
light_auto_sun.angle = 0.0523599
ob_auto_sun = bpy.data.objects.new('AutoSun', light_auto_sun)
scene.collection.objects.link(ob_auto_sun)
ob_auto_sun.rotation_euler = (0.872665, 0.174533, 0.523599)
bpy.context.view_layer.update()
